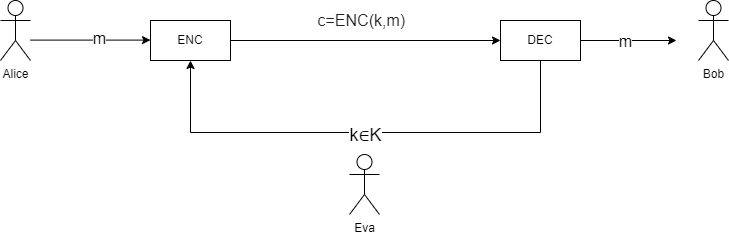

The diagram above was exported from draw.io. Its source (the exported page's mxGraphModel, read from the mxfile embedded in the PNG):
<mxGraphModel dx="952" dy="514" grid="1" gridSize="22" guides="1" tooltips="1" connect="1" arrows="1" fold="1" page="1" pageScale="1" pageWidth="827" pageHeight="1169" math="0" shadow="0">
  <root>
    <mxCell id="0" />
    <mxCell id="1" parent="0" />
    <mxCell id="1YUI61IzgRGfL7JKhQTi-35" style="edgeStyle=orthogonalEdgeStyle;rounded=0;orthogonalLoop=1;jettySize=auto;html=1;entryX=0;entryY=0.25;entryDx=0;entryDy=0;" edge="1" parent="1">
      <mxGeometry relative="1" as="geometry">
        <mxPoint x="80" y="259.6" as="sourcePoint" />
        <mxPoint x="200" y="259.6" as="targetPoint" />
      </mxGeometry>
    </mxCell>
    <mxCell id="1YUI61IzgRGfL7JKhQTi-38" value="&lt;font style=&quot;font-size: 16px;&quot;&gt;m&lt;/font&gt;" style="edgeLabel;html=1;align=center;verticalAlign=middle;resizable=0;points=[];" vertex="1" connectable="0" parent="1YUI61IzgRGfL7JKhQTi-35">
      <mxGeometry x="0.1333" y="2" relative="1" as="geometry">
        <mxPoint as="offset" />
      </mxGeometry>
    </mxCell>
    <mxCell id="1YUI61IzgRGfL7JKhQTi-1" value="Alice" style="shape=umlActor;verticalLabelPosition=bottom;verticalAlign=top;html=1;outlineConnect=0;" vertex="1" parent="1">
      <mxGeometry x="50" y="220" width="30" height="60" as="geometry" />
    </mxCell>
    <mxCell id="1YUI61IzgRGfL7JKhQTi-2" value="Bob" style="shape=umlActor;verticalLabelPosition=bottom;verticalAlign=top;html=1;outlineConnect=0;" vertex="1" parent="1">
      <mxGeometry x="748" y="220" width="30" height="60" as="geometry" />
    </mxCell>
    <mxCell id="1YUI61IzgRGfL7JKhQTi-58" style="edgeStyle=orthogonalEdgeStyle;rounded=0;orthogonalLoop=1;jettySize=auto;html=1;entryX=0;entryY=0.5;entryDx=0;entryDy=0;" edge="1" parent="1" source="1YUI61IzgRGfL7JKhQTi-32" target="1YUI61IzgRGfL7JKhQTi-66">
      <mxGeometry relative="1" as="geometry">
        <mxPoint x="396" y="260" as="targetPoint" />
      </mxGeometry>
    </mxCell>
    <mxCell id="1YUI61IzgRGfL7JKhQTi-32" value="ENC" style="rounded=0;whiteSpace=wrap;html=1;" vertex="1" parent="1">
      <mxGeometry x="200" y="240" width="80" height="40" as="geometry" />
    </mxCell>
    <mxCell id="1YUI61IzgRGfL7JKhQTi-61" value="&lt;div style=&quot;text-align: left;&quot;&gt;&lt;span style=&quot;background-color: initial; text-wrap: wrap;&quot;&gt;&lt;font style=&quot;font-size: 16px;&quot; face=&quot;sans-serif&quot; color=&quot;#202122&quot;&gt;c=ENC(k,m)&amp;nbsp; &amp;nbsp; &amp;nbsp;&lt;/font&gt;&lt;/span&gt;&lt;/div&gt;" style="text;html=1;align=center;verticalAlign=middle;resizable=0;points=[];autosize=1;strokeColor=none;fillColor=none;" vertex="1" parent="1">
      <mxGeometry x="347" y="228" width="132" height="44" as="geometry" />
    </mxCell>
    <mxCell id="1YUI61IzgRGfL7JKhQTi-72" style="edgeStyle=orthogonalEdgeStyle;rounded=0;orthogonalLoop=1;jettySize=auto;html=1;" edge="1" parent="1" source="1YUI61IzgRGfL7JKhQTi-66">
      <mxGeometry relative="1" as="geometry">
        <mxPoint x="726" y="259.9999999999999" as="targetPoint" />
      </mxGeometry>
    </mxCell>
    <mxCell id="1YUI61IzgRGfL7JKhQTi-73" value="&lt;font style=&quot;font-size: 16px;&quot;&gt;m&lt;/font&gt;" style="edgeLabel;html=1;align=center;verticalAlign=middle;resizable=0;points=[];" vertex="1" connectable="0" parent="1YUI61IzgRGfL7JKhQTi-72">
      <mxGeometry x="-0.0674" y="-1" relative="1" as="geometry">
        <mxPoint as="offset" />
      </mxGeometry>
    </mxCell>
    <mxCell id="1YUI61IzgRGfL7JKhQTi-77" style="edgeStyle=orthogonalEdgeStyle;rounded=0;orthogonalLoop=1;jettySize=auto;html=1;entryX=0.5;entryY=1;entryDx=0;entryDy=0;" edge="1" parent="1" source="1YUI61IzgRGfL7JKhQTi-66" target="1YUI61IzgRGfL7JKhQTi-32">
      <mxGeometry relative="1" as="geometry">
        <Array as="points">
          <mxPoint x="590" y="352" />
          <mxPoint x="240" y="352" />
        </Array>
      </mxGeometry>
    </mxCell>
    <mxCell id="1YUI61IzgRGfL7JKhQTi-78" value="&lt;div style=&quot;font-size: 18px;&quot;&gt;&lt;span style=&quot;background-color: rgb(255, 255, 255);&quot;&gt;k&lt;/span&gt;&lt;span style=&quot;font-family: Avenir, sans-serif; text-wrap: wrap;&quot;&gt;∈K&lt;/span&gt;&lt;/div&gt;" style="edgeLabel;html=1;align=center;verticalAlign=middle;resizable=0;points=[];" vertex="1" connectable="0" parent="1YUI61IzgRGfL7JKhQTi-77">
      <mxGeometry x="-0.0778" y="3" relative="1" as="geometry">
        <mxPoint x="-20" as="offset" />
      </mxGeometry>
    </mxCell>
    <mxCell id="1YUI61IzgRGfL7JKhQTi-66" value="DEC" style="rounded=0;whiteSpace=wrap;html=1;" vertex="1" parent="1">
      <mxGeometry x="550" y="240" width="80" height="40" as="geometry" />
    </mxCell>
    <mxCell id="1YUI61IzgRGfL7JKhQTi-74" value="Eva" style="shape=umlActor;verticalLabelPosition=bottom;verticalAlign=top;html=1;outlineConnect=0;" vertex="1" parent="1">
      <mxGeometry x="399" y="374" width="30" height="60" as="geometry" />
    </mxCell>
  </root>
</mxGraphModel>